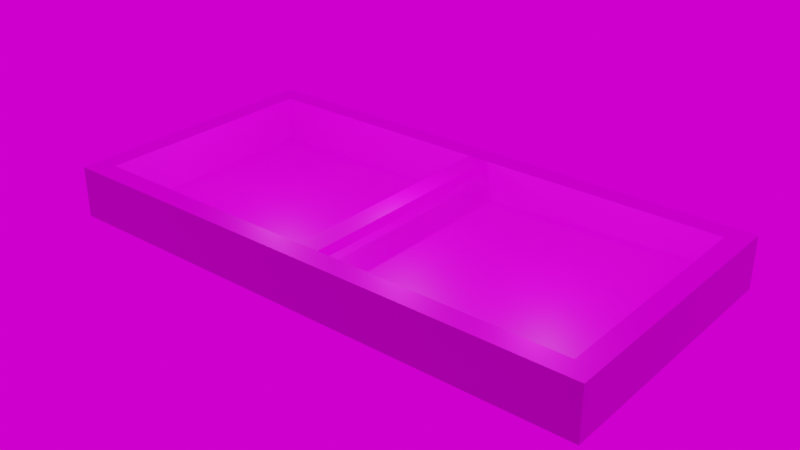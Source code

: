 # Source: umd.blend  (saved by Blender 3.0.42; exported with 4.5.12 LTS)
import bpy
from mathutils import Matrix  # noqa: F401  (used for matrix-valued properties, if any)

bpy.ops.wm.read_factory_settings(use_empty=True)
scene = bpy.context.scene
scene.name = 'Scene'

# ---- collections
col_collection = bpy.data.collections.new('Collection'); scene.collection.children.link(col_collection)

# ---- images (referenced by path relative to the original .blend; pixels are not part of the script)
import os
ASSET_DIR = os.environ.get("B2B_ASSET_DIR", "")  # directory of the original .blend (textures are referenced by path, not embedded)
HERE = os.path.dirname(os.path.abspath(__file__))  # packed textures are extracted next to this script under _unpacked/

def load_image(name, relpath, width, height, colorspace="sRGB"):
    """Load a texture the original file referenced (path relative to the .blend, or extracted next to this script)."""
    p = next((c for c in (os.path.join(HERE, relpath), os.path.join(ASSET_DIR, relpath)) if relpath and os.path.exists(c)), "")
    if p:
        img = bpy.data.images.load(p, check_existing=True)
        img.name = name
    else:  # same state as the original file: an image datablock whose file is absent (Cycles renders it pink)
        img = bpy.data.images.new(name, width, height)
        img.source = "FILE"
        img.filepath = "//" + (relpath or name)
    img.colorspace_settings.name = colorspace
    return img
img_pool_base_color_001 = load_image('Pool Base Color.001', 'Pool Base Color.png', 1024, 1024, 'sRGB')
img_1k_pool_tiles_diffuse_jpg = load_image('1K-pool_tiles-diffuse.jpg', '1K-pool_tiles-diffuse.jpg', 1024, 1024, 'sRGB')
img_1k_concrete_48_base_color_jpg = load_image('1K-concrete_48_Base Color.jpg', '1K-concrete_48_Base Color.jpg', 1024, 1024, 'sRGB')
img_1k_concrete_48_metallic_jpg = load_image('1K-concrete_48_Metallic.jpg', '1K-concrete_48_Metallic.jpg', 1024, 1024, 'sRGB')
img_1k_concrete_48_roughness_jpg = load_image('1K-concrete_48_Roughness.jpg', '1K-concrete_48_Roughness.jpg', 1024, 1024, 'sRGB')
img_autoshop_01_4k_exr = load_image('autoshop_01_4k.exr', 'autoshop_01_4k.exr', 1024, 1024, 'Linear Rec.709')

# ---- materials (node trees are filled in below, after node groups)
mat_material_002 = bpy.data.materials.new('Material.002')
mat_material_002.use_transparent_shadow = False
mat_material_003 = bpy.data.materials.new('Material.003')
mat_material_003.use_transparent_shadow = False
mat_material_004 = bpy.data.materials.new('Material.004')
mat_material_004.use_transparent_shadow = False

# ---- material node trees
mat_material_002.use_nodes = True; mat_material_002.node_tree.nodes.clear()
_N = mat_material_002.node_tree.nodes; _L = mat_material_002.node_tree.links
n0 = _N.new('ShaderNodeBsdfPrincipled'); n0.name = 'Principled BSDF'; n0.location = (10, 300)
n0.distribution = 'GGX'
n0.subsurface_method = 'RANDOM_WALK_SKIN'
n0.inputs[3].default_value = 1.45
n0.inputs[27].default_value = (0.0, 0.0, 0.0, 1.0)
n0.inputs[28].default_value = 1.0
n1 = _N.new('ShaderNodeOutputMaterial'); n1.name = 'Material Output'; n1.location = (300, 300)
n2 = _N.new('ShaderNodeTexImage'); n2.name = 'Image Texture'; n2.location = (-280, 260)
n2.image = img_pool_base_color_001
_L.new(n0.outputs[0], n1.inputs[0])
_L.new(n2.outputs[0], n0.inputs[0])
n1.is_active_output = True
mat_material_003.use_nodes = True; mat_material_003.node_tree.nodes.clear()
_N = mat_material_003.node_tree.nodes; _L = mat_material_003.node_tree.links
n0 = _N.new('ShaderNodeBsdfPrincipled'); n0.name = 'Principled BSDF'; n0.location = (10, 300)
n0.distribution = 'GGX'
n0.subsurface_method = 'RANDOM_WALK_SKIN'
n0.inputs[3].default_value = 1.45
n0.inputs[27].default_value = (0.0, 0.0, 0.0, 1.0)
n0.inputs[28].default_value = 1.0
n1 = _N.new('ShaderNodeOutputMaterial'); n1.name = 'Material Output'; n1.location = (300, 300)
n2 = _N.new('ShaderNodeTexImage'); n2.name = 'Image Texture'; n2.location = (-280, 260)
n2.image = img_1k_pool_tiles_diffuse_jpg
n3 = _N.new('ShaderNodeTexImage'); n3.name = 'Image Texture.001'; n3.location = (-280, 60)
_L.new(n0.outputs[0], n1.inputs[0])
_L.new(n2.outputs[0], n0.inputs[0])
_L.new(n3.outputs[1], n0.inputs[1])
n1.is_active_output = True
mat_material_004.use_nodes = True; mat_material_004.node_tree.nodes.clear()
_N = mat_material_004.node_tree.nodes; _L = mat_material_004.node_tree.links
n0 = _N.new('ShaderNodeBsdfPrincipled'); n0.name = 'Principled BSDF'; n0.location = (10, 300)
n0.distribution = 'GGX'
n0.subsurface_method = 'RANDOM_WALK_SKIN'
n0.inputs[3].default_value = 1.45
n0.inputs[27].default_value = (0.0, 0.0, 0.0, 1.0)
n0.inputs[28].default_value = 1.0
n1 = _N.new('ShaderNodeOutputMaterial'); n1.name = 'Material Output'; n1.location = (300, 300)
n2 = _N.new('ShaderNodeTexImage'); n2.name = 'Image Texture'; n2.location = (-280, 260)
n2.image = img_1k_concrete_48_base_color_jpg
n3 = _N.new('ShaderNodeTexImage'); n3.name = 'Image Texture.001'; n3.location = (-280, 60)
n3.image = img_1k_concrete_48_metallic_jpg
n4 = _N.new('ShaderNodeTexImage'); n4.name = 'Image Texture.002'; n4.location = (-280, -60)
n4.image = img_1k_concrete_48_roughness_jpg
_L.new(n0.outputs[0], n1.inputs[0])
_L.new(n2.outputs[0], n0.inputs[0])
_L.new(n3.outputs[1], n0.inputs[1])
_L.new(n4.outputs[1], n0.inputs[2])
n1.is_active_output = True

# ---- world
world_world = bpy.data.worlds.new('World'); scene.world = world_world
world_world.use_nodes = True; world_world.node_tree.nodes.clear()
_N = world_world.node_tree.nodes; _L = world_world.node_tree.links
n0 = _N.new('ShaderNodeOutputWorld'); n0.name = 'World Output'; n0.location = (300, 300)
n1 = _N.new('ShaderNodeTexEnvironment'); n1.name = 'Environment Texture'; n1.location = (-48, 307)
n1.image = img_autoshop_01_4k_exr
_L.new(n1.outputs[0], n0.inputs[0])
n0.is_active_output = True
world_world.color = (0.05088, 0.05088, 0.05088)
world_world.use_sun_shadow = False
world_world.sun_shadow_jitter_overblur = 0.0

# ---- lights
light_point = bpy.data.lights.new('Point', 'POINT')
light_point.transmission_factor = 0.0
light_point.energy = 1000.0
light_point.shadow_soft_size = 0.25
light_point.shadow_maximum_resolution = 0.006
light_point.use_absolute_resolution = True
light_point_001 = bpy.data.lights.new('Point.001', 'POINT')
light_point_001.transmission_factor = 0.0
light_point_001.energy = 1000.0
light_point_001.shadow_soft_size = 0.25
light_point_001.shadow_maximum_resolution = 0.006
light_point_001.use_absolute_resolution = True
light_point_002 = bpy.data.lights.new('Point.002', 'POINT')
light_point_002.transmission_factor = 0.0
light_point_002.energy = 1000.0
light_point_002.shadow_soft_size = 0.25
light_point_002.shadow_maximum_resolution = 0.006
light_point_002.use_absolute_resolution = True

# ---- meshes
me_cube_001 = bpy.data.meshes.new('Cube.001')
me_cube_001.from_pydata([(-26.7, -13.4, -4.5), (-24.7, -11.4, 0.5), (-26.7, 13.4, -4.5), (-24.7, 11.4, 0.5), (26.7, -13.4, -4.5), (24.7, -11.4, 0.5), (26.7, 13.4, -4.5), (24.7, 11.4, 0.5), (-26.7, -13.4, 0.5), (-26.7, 13.4, 0.5), (26.7, 13.4, 0.5), (26.7, -13.4, 0.5), (-26.7, -13.4, 0.5), (-26.7, 13.4, 0.5), (26.7, 13.4, 0.5), (26.7, -13.4, 0.5), (-26.7, -13.4, 0.5), (-26.7, 13.4, 0.5), (26.7, 13.4, 0.5), (26.7, -13.4, 0.5), (-24.7, -11.4, -4.1), (-24.7, 11.4, -4.1), (24.7, 11.4, -2.4), (24.7, -11.4, -2.4), (-17.6, 11.4, -4.1), (-17.6, -11.4, -4.1)], [], [(0, 8, 9, 2), (2, 9, 10, 6), (6, 10, 11, 4), (4, 11, 8, 0), (2, 6, 4, 0), (7, 3, 21, 24, 22), (12, 13, 9, 8), (13, 14, 10, 9), (14, 15, 11, 10), (15, 12, 8, 11), (16, 17, 13, 12), (17, 18, 14, 13), (18, 19, 15, 14), (19, 16, 12, 15), (1, 3, 17, 16), (3, 7, 18, 17), (7, 5, 19, 18), (5, 1, 16, 19), (24, 21, 20, 25), (5, 7, 22, 23), (3, 1, 20, 21), (1, 5, 23, 25, 20), (22, 24, 25, 23)])
me_cube_001.polygons.foreach_set('material_index', [2, 2, 2, 2, 2, 0, 0, 0, 0, 0, 0, 0, 0, 0, 1, 1, 1, 1, 0, 0, 0, 0, 0])
_uv = me_cube_001.uv_layers.new(name='UVMap')
_uv.uv.foreach_set('vector', [12.25, 0.2653, 9.136, 0.2653, 9.136, -14.36, 12.25, -14.36, 6.022, 14.78, 2.908, 14.78, 2.908, -14.36, 6.022, -14.36, 15.36, 0.2653, 12.25, 0.2653, 12.25, -14.36, 15.36, -14.36, 9.136, 14.78, 6.022, 14.78, 6.022, -14.36, 9.136, -14.36, 2.908, -14.36, 2.908, 14.78, -13.78, 14.78, -13.78, -14.36, 0.01256, 0.8166, 0.01256, 0.1133, 0.09451, 0.1133, 0.09451, 0.2144, 0.06422, 0.8166, 0.0, 0.0, 0.998, 0.006118, 1.0, 1.0, 0.0, 1.0, 0.0, 0.0, 0.998, 0.006118, 1.0, 1.0, 0.0, 1.0, 0.0, 0.0, 0.998, 0.006118, 1.0, 1.0, 0.0, 1.0, 0.0, 0.0, 0.998, 0.006118, 1.0, 1.0, 0.0, 1.0, 0.0, 0.0, 0.998, 0.006118, 1.0, 1.0, 0.0, 1.0, 0.0, 0.0, 0.998, 0.006118, 1.0, 1.0, 0.0, 1.0, 0.0, 0.0, 0.998, 0.006118, 1.0, 1.0, 0.0, 1.0, 0.0, 0.0, 0.998, 0.006118, 1.0, 1.0, 0.0, 1.0, -7.241, 15.76, 7.358, 15.76, 8.639, 16.99, -8.522, 16.99, 7.358, 15.76, 7.358, -14.59, 8.639, -15.82, 8.639, 16.99, 7.358, -14.59, -7.241, -14.59, -8.522, -15.82, 8.639, -15.82, -7.241, -14.59, -7.241, 15.76, -8.522, 16.99, -8.522, -15.82, 0.09463, 0.2144, 0.09463, 0.1133, 0.5008, 0.1133, 0.5008, 0.2144, 0.5009, 0.882, 0.09483, 0.882, 0.09483, 0.8173, 0.5009, 0.8173, 0.09456, 0.009665, 0.5013, 0.009665, 0.5013, 0.1125, 0.09456, 0.1125, 0.5832, 0.1136, 0.5832, 0.8169, 0.5315, 0.8169, 0.5012, 0.2147, 0.5012, 0.1136, 0.09463, 0.817, 0.09463, 0.2144, 0.5008, 0.2144, 0.5008, 0.817])
me_cube_001.materials.append(mat_material_002)
me_cube_001.materials.append(mat_material_003)
me_cube_001.materials.append(mat_material_004)
me_cube_001.use_remesh_fix_poles = True
me_cube_001.use_remesh_preserve_attributes = False
me_cube_001.use_paint_bone_selection = False
me_cube_001.use_paint_mask = True
me_cube_001.update()
me_cube_002 = bpy.data.meshes.new('Cube.002')
me_cube_002.from_pydata([(-1.0, -11.4, -0.5), (-1.0, -11.4, 0.5), (-1.0, 11.4, -0.5), (-1.0, 11.4, 0.5), (1.0, -11.4, -0.5), (1.0, -11.4, 0.5), (1.0, 11.4, -0.5), (1.0, 11.4, 0.5)], [], [(0, 1, 3, 2), (2, 3, 7, 6), (6, 7, 5, 4), (4, 5, 1, 0), (2, 6, 4, 0), (7, 3, 1, 5)])
_uv = me_cube_002.uv_layers.new(name='UVMap')
_uv.uv.foreach_set('vector', [0.5015, 0.8868, 0.5015, 0.9046, 0.09508, 0.9046, 0.09508, 0.8868, 0.5739, 0.9854, 0.5465, 0.9854, 0.5465, 0.9306, 0.5739, 0.9306, 0.09561, 0.9586, 0.09561, 0.9407, 0.502, 0.9407, 0.502, 0.9586, 0.5447, 0.9844, 0.5173, 0.9844, 0.5173, 0.9296, 0.5447, 0.9296, 0.5019, 0.9599, 0.5019, 0.9954, 0.0965, 0.9954, 0.0965, 0.9599, 0.09508, 0.9403, 0.09508, 0.9046, 0.5015, 0.9046, 0.5015, 0.9403])
me_cube_002.materials.append(mat_material_002)
me_cube_002.use_remesh_fix_poles = True
me_cube_002.use_remesh_preserve_attributes = False
me_cube_002.update()

# ---- objects
ob_cube = bpy.data.objects.new('Cube', me_cube_001)
ob_point = bpy.data.objects.new('Point', light_point)
ob_point_001 = bpy.data.objects.new('Point.001', light_point_001)
ob_point_002 = bpy.data.objects.new('Point.002', light_point_002)
ob_cube_001 = bpy.data.objects.new('Cube.001', me_cube_002)

# ---- transforms, parenting, visibility, modifiers, constraints
ob_cube.location = (0.0, 0.0, 0.0)
ob_point.location = (-15.65, 0.0, 5.562)
ob_point_001.location = (-0.05773, 0.0, 5.879)
ob_point_002.location = (14.78, 0.0, 5.766)
ob_cube_001.location = (0.0, 0.0, 0.0)

# ---- collection membership
col_collection.objects.link(ob_cube)
col_collection.objects.link(ob_point)
col_collection.objects.link(ob_point_001)
col_collection.objects.link(ob_point_002)
col_collection.objects.link(ob_cube_001)

# ---- scene / render settings (as saved in the file)
scene.frame_start = 1; scene.frame_end = 250; scene.frame_set(0)
scene.render.engine = 'BLENDER_EEVEE_NEXT'
scene.cycles.sampling_pattern = 'TABULATED_SOBOL'
scene.cycles.use_light_tree = False
scene.view_settings.view_transform = 'Filmic'
bpy.context.view_layer.update()

# ---- added for rendering (the .blend has no active camera): camera
cam_auto = bpy.data.cameras.new('AutoCamera')
cam_auto.lens = 50.0
cam_auto.sensor_width = 36.0
cam_auto.clip_end = 1000.0
ob_auto_camera = bpy.data.objects.new('AutoCamera', cam_auto)
scene.collection.objects.link(ob_auto_camera)
ob_auto_camera.location = (55.4734, -66.568, 42.3787)
ob_auto_camera.rotation_euler = (1.09748, -7.21219e-08, 0.694738)
scene.camera = ob_auto_camera
bpy.context.view_layer.update()
